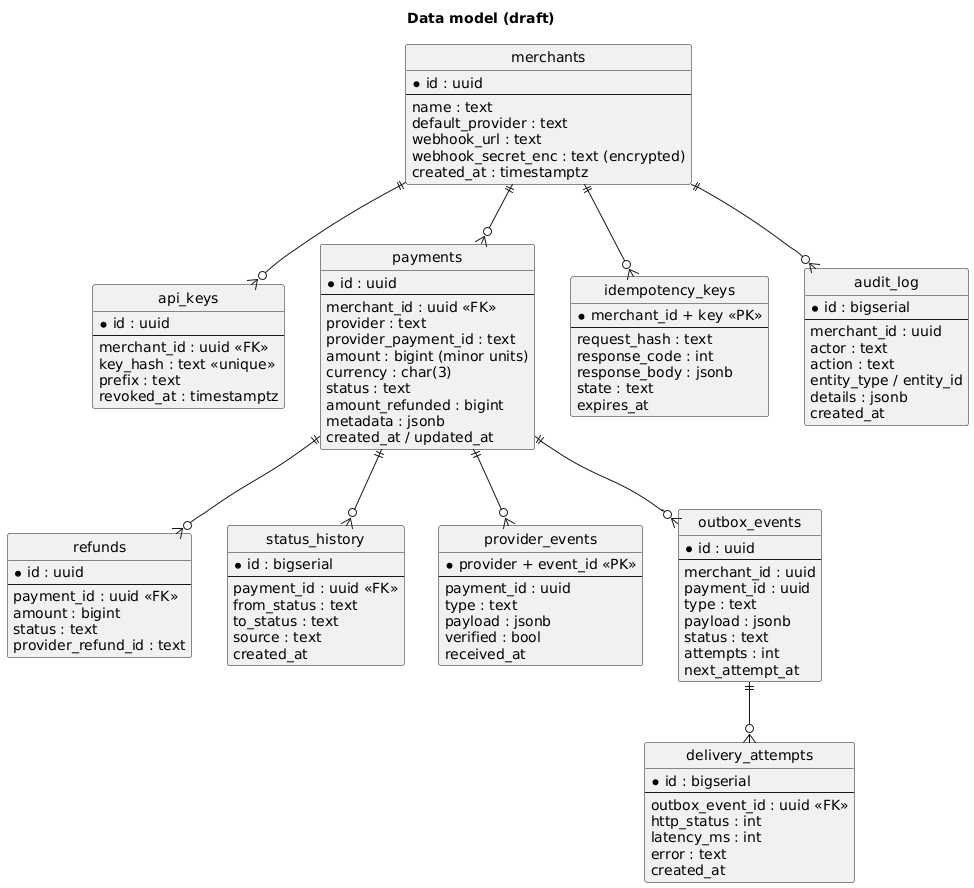

The diagram above was rendered by PlantUML. Its source (embedded in the PNG):
@startuml er-model
title Data model (draft)
skinparam defaultFontName DejaVu Sans
skinparam shadowing false
hide circle
entity merchants {
  *id : uuid
  --
  name : text
  default_provider : text
  webhook_url : text
  webhook_secret_enc : text (encrypted)
  created_at : timestamptz
}
entity api_keys {
  *id : uuid
  --
  merchant_id : uuid <<FK>>
  key_hash : text <<unique>>
  prefix : text
  revoked_at : timestamptz
}
entity payments {
  *id : uuid
  --
  merchant_id : uuid <<FK>>
  provider : text
  provider_payment_id : text
  amount : bigint (minor units)
  currency : char(3)
  status : text
  amount_refunded : bigint
  metadata : jsonb
  created_at / updated_at
}
entity refunds {
  *id : uuid
  --
  payment_id : uuid <<FK>>
  amount : bigint
  status : text
  provider_refund_id : text
}
entity status_history {
  *id : bigserial
  --
  payment_id : uuid <<FK>>
  from_status : text
  to_status : text
  source : text
  created_at
}
entity idempotency_keys {
  *merchant_id + key <<PK>>
  --
  request_hash : text
  response_code : int
  response_body : jsonb
  state : text
  expires_at
}
entity provider_events {
  *provider + event_id <<PK>>
  --
  payment_id : uuid
  type : text
  payload : jsonb
  verified : bool
  received_at
}
entity outbox_events {
  *id : uuid
  --
  merchant_id : uuid
  payment_id : uuid
  type : text
  payload : jsonb
  status : text
  attempts : int
  next_attempt_at
}
entity delivery_attempts {
  *id : bigserial
  --
  outbox_event_id : uuid <<FK>>
  http_status : int
  latency_ms : int
  error : text
  created_at
}
entity audit_log {
  *id : bigserial
  --
  merchant_id : uuid
  actor : text
  action : text
  entity_type / entity_id
  details : jsonb
  created_at
}
merchants ||--o{ api_keys
merchants ||--o{ audit_log
merchants ||--o{ payments
payments ||--o{ refunds
payments ||--o{ status_history
merchants ||--o{ idempotency_keys
payments ||--o{ provider_events
payments ||--o{ outbox_events
outbox_events ||--o{ delivery_attempts
@enduml